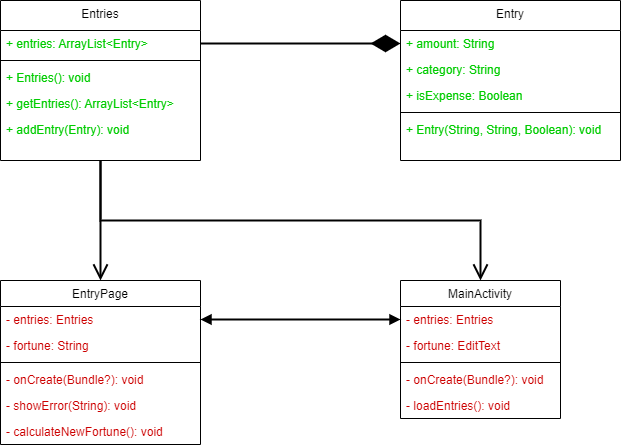

The diagram above was exported from draw.io. Its source (the exported page's mxGraphModel, read from the mxfile embedded in the PNG):
<mxGraphModel dx="1381" dy="756" grid="1" gridSize="10" guides="1" tooltips="1" connect="1" arrows="1" fold="1" page="1" pageScale="1" pageWidth="827" pageHeight="1169" math="0" shadow="0">
  <root>
    <mxCell id="WIyWlLk6GJQsqaUBKTNV-0" />
    <mxCell id="WIyWlLk6GJQsqaUBKTNV-1" parent="WIyWlLk6GJQsqaUBKTNV-0" />
    <mxCell id="zkfFHV4jXpPFQw0GAbJ--0" value="Entries" style="swimlane;fontStyle=0;align=center;verticalAlign=top;childLayout=stackLayout;horizontal=1;startSize=30;horizontalStack=0;resizeParent=1;resizeLast=0;collapsible=1;marginBottom=0;rounded=0;shadow=0;strokeWidth=1;" parent="WIyWlLk6GJQsqaUBKTNV-1" vertex="1">
      <mxGeometry x="40" y="120" width="200" height="160" as="geometry">
        <mxRectangle x="230" y="140" width="160" height="26" as="alternateBounds" />
      </mxGeometry>
    </mxCell>
    <mxCell id="zkfFHV4jXpPFQw0GAbJ--1" value="+ entries: ArrayList&lt;Entry&gt;" style="text;align=left;verticalAlign=top;spacingLeft=4;spacingRight=4;overflow=hidden;rotatable=0;points=[[0,0.5],[1,0.5]];portConstraint=eastwest;fontColor=#00CC00;" parent="zkfFHV4jXpPFQw0GAbJ--0" vertex="1">
      <mxGeometry y="30" width="200" height="26" as="geometry" />
    </mxCell>
    <mxCell id="zkfFHV4jXpPFQw0GAbJ--4" value="" style="line;html=1;strokeWidth=1;align=left;verticalAlign=middle;spacingTop=-1;spacingLeft=3;spacingRight=3;rotatable=0;labelPosition=right;points=[];portConstraint=eastwest;" parent="zkfFHV4jXpPFQw0GAbJ--0" vertex="1">
      <mxGeometry y="56" width="200" height="8" as="geometry" />
    </mxCell>
    <mxCell id="zkfFHV4jXpPFQw0GAbJ--5" value="+ Entries(): void" style="text;align=left;verticalAlign=top;spacingLeft=4;spacingRight=4;overflow=hidden;rotatable=0;points=[[0,0.5],[1,0.5]];portConstraint=eastwest;fontColor=#00CC00;" parent="zkfFHV4jXpPFQw0GAbJ--0" vertex="1">
      <mxGeometry y="64" width="200" height="26" as="geometry" />
    </mxCell>
    <mxCell id="5JyeekAN5P5qtMO4jVj9-11" value="+ getEntries(): ArrayList&lt;Entry&gt;" style="text;align=left;verticalAlign=top;spacingLeft=4;spacingRight=4;overflow=hidden;rotatable=0;points=[[0,0.5],[1,0.5]];portConstraint=eastwest;fontColor=#00CC00;" vertex="1" parent="zkfFHV4jXpPFQw0GAbJ--0">
      <mxGeometry y="90" width="200" height="26" as="geometry" />
    </mxCell>
    <mxCell id="5JyeekAN5P5qtMO4jVj9-12" value="+ addEntry(Entry): void" style="text;align=left;verticalAlign=top;spacingLeft=4;spacingRight=4;overflow=hidden;rotatable=0;points=[[0,0.5],[1,0.5]];portConstraint=eastwest;fontColor=#00CC00;" vertex="1" parent="zkfFHV4jXpPFQw0GAbJ--0">
      <mxGeometry y="116" width="200" height="26" as="geometry" />
    </mxCell>
    <mxCell id="zkfFHV4jXpPFQw0GAbJ--6" value="EntryPage" style="swimlane;fontStyle=0;align=center;verticalAlign=top;childLayout=stackLayout;horizontal=1;startSize=26;horizontalStack=0;resizeParent=1;resizeLast=0;collapsible=1;marginBottom=0;rounded=0;shadow=0;strokeWidth=1;" parent="WIyWlLk6GJQsqaUBKTNV-1" vertex="1">
      <mxGeometry x="40" y="400" width="200" height="164" as="geometry">
        <mxRectangle x="130" y="380" width="160" height="26" as="alternateBounds" />
      </mxGeometry>
    </mxCell>
    <mxCell id="zkfFHV4jXpPFQw0GAbJ--7" value="- entries: Entries" style="text;align=left;verticalAlign=top;spacingLeft=4;spacingRight=4;overflow=hidden;rotatable=0;points=[[0,0.5],[1,0.5]];portConstraint=eastwest;fontColor=#CC0000;" parent="zkfFHV4jXpPFQw0GAbJ--6" vertex="1">
      <mxGeometry y="26" width="200" height="26" as="geometry" />
    </mxCell>
    <mxCell id="zkfFHV4jXpPFQw0GAbJ--8" value="- fortune: String" style="text;align=left;verticalAlign=top;spacingLeft=4;spacingRight=4;overflow=hidden;rotatable=0;points=[[0,0.5],[1,0.5]];portConstraint=eastwest;rounded=0;shadow=0;html=0;fontColor=#CC0000;" parent="zkfFHV4jXpPFQw0GAbJ--6" vertex="1">
      <mxGeometry y="52" width="200" height="26" as="geometry" />
    </mxCell>
    <mxCell id="zkfFHV4jXpPFQw0GAbJ--9" value="" style="line;html=1;strokeWidth=1;align=left;verticalAlign=middle;spacingTop=-1;spacingLeft=3;spacingRight=3;rotatable=0;labelPosition=right;points=[];portConstraint=eastwest;" parent="zkfFHV4jXpPFQw0GAbJ--6" vertex="1">
      <mxGeometry y="78" width="200" height="8" as="geometry" />
    </mxCell>
    <mxCell id="zkfFHV4jXpPFQw0GAbJ--10" value="- onCreate(Bundle?): void" style="text;align=left;verticalAlign=top;spacingLeft=4;spacingRight=4;overflow=hidden;rotatable=0;points=[[0,0.5],[1,0.5]];portConstraint=eastwest;fontStyle=0;fontColor=#CC0000;" parent="zkfFHV4jXpPFQw0GAbJ--6" vertex="1">
      <mxGeometry y="86" width="200" height="26" as="geometry" />
    </mxCell>
    <mxCell id="zkfFHV4jXpPFQw0GAbJ--11" value="- showError(String): void" style="text;align=left;verticalAlign=top;spacingLeft=4;spacingRight=4;overflow=hidden;rotatable=0;points=[[0,0.5],[1,0.5]];portConstraint=eastwest;fontColor=#CC0000;" parent="zkfFHV4jXpPFQw0GAbJ--6" vertex="1">
      <mxGeometry y="112" width="200" height="26" as="geometry" />
    </mxCell>
    <mxCell id="5JyeekAN5P5qtMO4jVj9-16" value="- calculateNewFortune(): void" style="text;align=left;verticalAlign=top;spacingLeft=4;spacingRight=4;overflow=hidden;rotatable=0;points=[[0,0.5],[1,0.5]];portConstraint=eastwest;fontColor=#CC0000;" vertex="1" parent="zkfFHV4jXpPFQw0GAbJ--6">
      <mxGeometry y="138" width="200" height="26" as="geometry" />
    </mxCell>
    <mxCell id="zkfFHV4jXpPFQw0GAbJ--13" value="MainActivity" style="swimlane;fontStyle=0;align=center;verticalAlign=top;childLayout=stackLayout;horizontal=1;startSize=26;horizontalStack=0;resizeParent=1;resizeLast=0;collapsible=1;marginBottom=0;rounded=0;shadow=0;strokeWidth=1;" parent="WIyWlLk6GJQsqaUBKTNV-1" vertex="1">
      <mxGeometry x="440" y="400" width="160" height="138" as="geometry">
        <mxRectangle x="340" y="380" width="170" height="26" as="alternateBounds" />
      </mxGeometry>
    </mxCell>
    <mxCell id="zkfFHV4jXpPFQw0GAbJ--14" value="- entries: Entries" style="text;align=left;verticalAlign=top;spacingLeft=4;spacingRight=4;overflow=hidden;rotatable=0;points=[[0,0.5],[1,0.5]];portConstraint=eastwest;fontColor=#CC0000;" parent="zkfFHV4jXpPFQw0GAbJ--13" vertex="1">
      <mxGeometry y="26" width="160" height="26" as="geometry" />
    </mxCell>
    <mxCell id="5JyeekAN5P5qtMO4jVj9-13" value="- fortune: EditText" style="text;align=left;verticalAlign=top;spacingLeft=4;spacingRight=4;overflow=hidden;rotatable=0;points=[[0,0.5],[1,0.5]];portConstraint=eastwest;fontColor=#CC0000;" vertex="1" parent="zkfFHV4jXpPFQw0GAbJ--13">
      <mxGeometry y="52" width="160" height="26" as="geometry" />
    </mxCell>
    <mxCell id="zkfFHV4jXpPFQw0GAbJ--15" value="" style="line;html=1;strokeWidth=1;align=left;verticalAlign=middle;spacingTop=-1;spacingLeft=3;spacingRight=3;rotatable=0;labelPosition=right;points=[];portConstraint=eastwest;" parent="zkfFHV4jXpPFQw0GAbJ--13" vertex="1">
      <mxGeometry y="78" width="160" height="8" as="geometry" />
    </mxCell>
    <mxCell id="5JyeekAN5P5qtMO4jVj9-17" value="- onCreate(Bundle?): void" style="text;align=left;verticalAlign=top;spacingLeft=4;spacingRight=4;overflow=hidden;rotatable=0;points=[[0,0.5],[1,0.5]];portConstraint=eastwest;fontStyle=0;fontColor=#CC0000;" vertex="1" parent="zkfFHV4jXpPFQw0GAbJ--13">
      <mxGeometry y="86" width="160" height="26" as="geometry" />
    </mxCell>
    <mxCell id="5JyeekAN5P5qtMO4jVj9-15" value="- loadEntries(): void" style="text;align=left;verticalAlign=top;spacingLeft=4;spacingRight=4;overflow=hidden;rotatable=0;points=[[0,0.5],[1,0.5]];portConstraint=eastwest;fontColor=#CC0000;" vertex="1" parent="zkfFHV4jXpPFQw0GAbJ--13">
      <mxGeometry y="112" width="160" height="26" as="geometry" />
    </mxCell>
    <mxCell id="zkfFHV4jXpPFQw0GAbJ--17" value="Entry" style="swimlane;fontStyle=0;align=center;verticalAlign=top;childLayout=stackLayout;horizontal=1;startSize=30;horizontalStack=0;resizeParent=1;resizeLast=0;collapsible=1;marginBottom=0;rounded=0;shadow=0;strokeWidth=1;" parent="WIyWlLk6GJQsqaUBKTNV-1" vertex="1">
      <mxGeometry x="440" y="120" width="220" height="160" as="geometry">
        <mxRectangle x="550" y="140" width="160" height="26" as="alternateBounds" />
      </mxGeometry>
    </mxCell>
    <mxCell id="zkfFHV4jXpPFQw0GAbJ--18" value="+ amount: String" style="text;align=left;verticalAlign=top;spacingLeft=4;spacingRight=4;overflow=hidden;rotatable=0;points=[[0,0.5],[1,0.5]];portConstraint=eastwest;fontColor=#00CC00;" parent="zkfFHV4jXpPFQw0GAbJ--17" vertex="1">
      <mxGeometry y="30" width="220" height="26" as="geometry" />
    </mxCell>
    <mxCell id="zkfFHV4jXpPFQw0GAbJ--19" value="+ category: String" style="text;align=left;verticalAlign=top;spacingLeft=4;spacingRight=4;overflow=hidden;rotatable=0;points=[[0,0.5],[1,0.5]];portConstraint=eastwest;rounded=0;shadow=0;html=0;fontColor=#00CC00;" parent="zkfFHV4jXpPFQw0GAbJ--17" vertex="1">
      <mxGeometry y="56" width="220" height="26" as="geometry" />
    </mxCell>
    <mxCell id="zkfFHV4jXpPFQw0GAbJ--22" value="+ isExpense: Boolean" style="text;align=left;verticalAlign=top;spacingLeft=4;spacingRight=4;overflow=hidden;rotatable=0;points=[[0,0.5],[1,0.5]];portConstraint=eastwest;rounded=0;shadow=0;html=0;fontColor=#00CC00;" parent="zkfFHV4jXpPFQw0GAbJ--17" vertex="1">
      <mxGeometry y="82" width="220" height="26" as="geometry" />
    </mxCell>
    <mxCell id="zkfFHV4jXpPFQw0GAbJ--23" value="" style="line;html=1;strokeWidth=1;align=left;verticalAlign=middle;spacingTop=-1;spacingLeft=3;spacingRight=3;rotatable=0;labelPosition=right;points=[];portConstraint=eastwest;" parent="zkfFHV4jXpPFQw0GAbJ--17" vertex="1">
      <mxGeometry y="108" width="220" height="8" as="geometry" />
    </mxCell>
    <mxCell id="zkfFHV4jXpPFQw0GAbJ--25" value="+ Entry(String, String, Boolean): void" style="text;align=left;verticalAlign=top;spacingLeft=4;spacingRight=4;overflow=hidden;rotatable=0;points=[[0,0.5],[1,0.5]];portConstraint=eastwest;fontColor=#00CC00;" parent="zkfFHV4jXpPFQw0GAbJ--17" vertex="1">
      <mxGeometry y="116" width="220" height="26" as="geometry" />
    </mxCell>
    <mxCell id="5JyeekAN5P5qtMO4jVj9-10" value="" style="endArrow=diamondThin;endFill=1;endSize=24;html=1;rounded=0;strokeWidth=2;entryX=0;entryY=0.5;entryDx=0;entryDy=0;exitX=1;exitY=0.5;exitDx=0;exitDy=0;" edge="1" parent="WIyWlLk6GJQsqaUBKTNV-1" source="zkfFHV4jXpPFQw0GAbJ--1" target="zkfFHV4jXpPFQw0GAbJ--18">
      <mxGeometry width="160" relative="1" as="geometry">
        <mxPoint x="270" y="170" as="sourcePoint" />
        <mxPoint x="440" y="130" as="targetPoint" />
      </mxGeometry>
    </mxCell>
    <mxCell id="5JyeekAN5P5qtMO4jVj9-19" value="" style="endArrow=open;endFill=1;endSize=12;html=1;rounded=0;strokeWidth=2;fontColor=#CC0000;exitX=0.5;exitY=1;exitDx=0;exitDy=0;entryX=0.5;entryY=0;entryDx=0;entryDy=0;" edge="1" parent="WIyWlLk6GJQsqaUBKTNV-1" source="zkfFHV4jXpPFQw0GAbJ--0" target="zkfFHV4jXpPFQw0GAbJ--6">
      <mxGeometry width="160" relative="1" as="geometry">
        <mxPoint x="390" y="340" as="sourcePoint" />
        <mxPoint x="550" y="340" as="targetPoint" />
      </mxGeometry>
    </mxCell>
    <mxCell id="5JyeekAN5P5qtMO4jVj9-21" value="" style="endArrow=open;endFill=1;endSize=12;html=1;rounded=0;strokeWidth=2;fontColor=#CC0000;exitX=0.5;exitY=1;exitDx=0;exitDy=0;entryX=0.5;entryY=0;entryDx=0;entryDy=0;" edge="1" parent="WIyWlLk6GJQsqaUBKTNV-1" source="zkfFHV4jXpPFQw0GAbJ--0" target="zkfFHV4jXpPFQw0GAbJ--13">
      <mxGeometry width="160" relative="1" as="geometry">
        <mxPoint x="150" y="290" as="sourcePoint" />
        <mxPoint x="150" y="410" as="targetPoint" />
        <Array as="points">
          <mxPoint x="140" y="340" />
          <mxPoint x="520" y="340" />
        </Array>
      </mxGeometry>
    </mxCell>
    <mxCell id="5JyeekAN5P5qtMO4jVj9-22" value="" style="endArrow=block;startArrow=block;endFill=1;startFill=1;html=1;rounded=0;strokeWidth=2;fontColor=#CC0000;exitX=1;exitY=0.5;exitDx=0;exitDy=0;entryX=0;entryY=0.5;entryDx=0;entryDy=0;" edge="1" parent="WIyWlLk6GJQsqaUBKTNV-1" source="zkfFHV4jXpPFQw0GAbJ--7" target="zkfFHV4jXpPFQw0GAbJ--14">
      <mxGeometry width="160" relative="1" as="geometry">
        <mxPoint x="300" y="590" as="sourcePoint" />
        <mxPoint x="460" y="590" as="targetPoint" />
      </mxGeometry>
    </mxCell>
  </root>
</mxGraphModel>